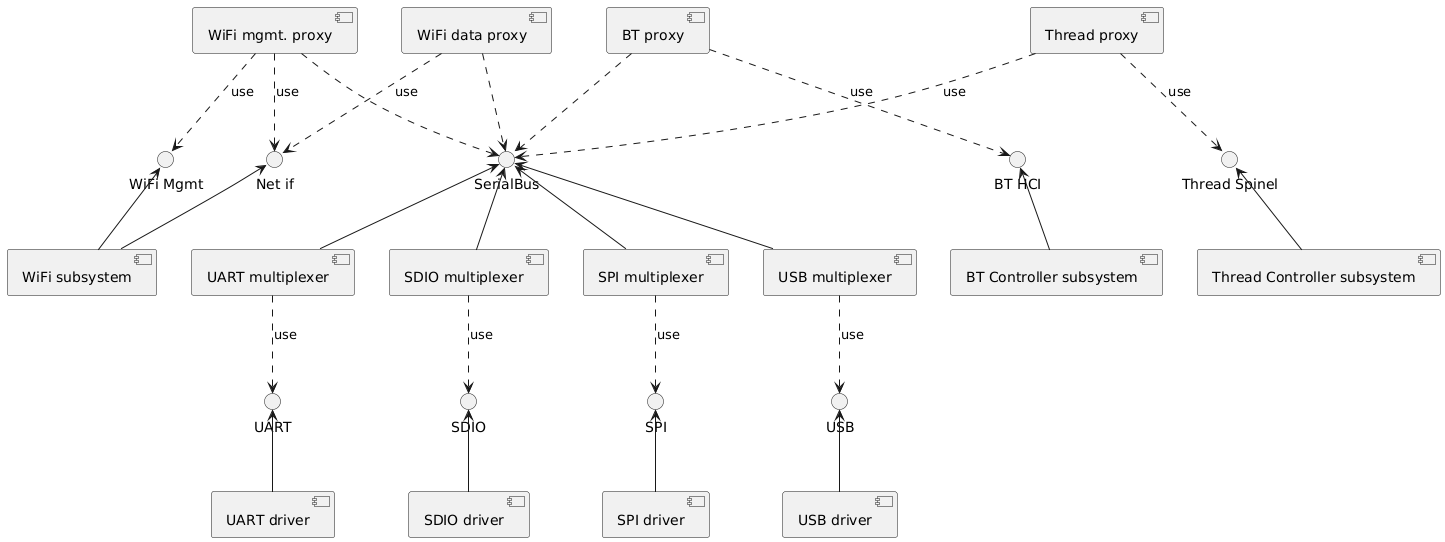

The diagram above was rendered by PlantUML. Its source (embedded in the PNG):
@startuml
() "UART"
() "SPI"
() "SDIO"
() "USB"
() "SerialBus"
() "WiFi Mgmt"
() "Net if"
() "BT HCI"
() "Thread Spinel"
UART <-- [UART driver]
SPI <-- [SPI driver]
SDIO <-- [SDIO driver]
USB <--[USB driver]
"WiFi Mgmt" <-- [WiFi subsystem]
"Net if" <-- [WiFi subsystem]
"BT HCI" <-- [BT Controller subsystem]
"Thread Spinel" <-- [Thread Controller subsystem]
SerialBus <-- [UART multiplexer]
SerialBus <-- [SDIO multiplexer]
SerialBus <-- [SPI multiplexer]
SerialBus <-- [USB multiplexer]
[UART multiplexer] ..> UART: use
[SDIO multiplexer] ..> SDIO: use
[SPI multiplexer] ..> SPI: use
[USB multiplexer] ..> USB: use
[WiFi mgmt. proxy] ..> SerialBus
[WiFi data proxy] ..> SerialBus
[WiFi mgmt. proxy] ..> "WiFi Mgmt": use
[WiFi mgmt. proxy] ..> "Net if": use
[WiFi data proxy] ..> "Net if": use
[BT proxy] ..> SerialBus
[BT proxy] ..> "BT HCI": use
[Thread proxy] ..> SerialBus: use
[Thread proxy] ..> "Thread Spinel": use
@enduml